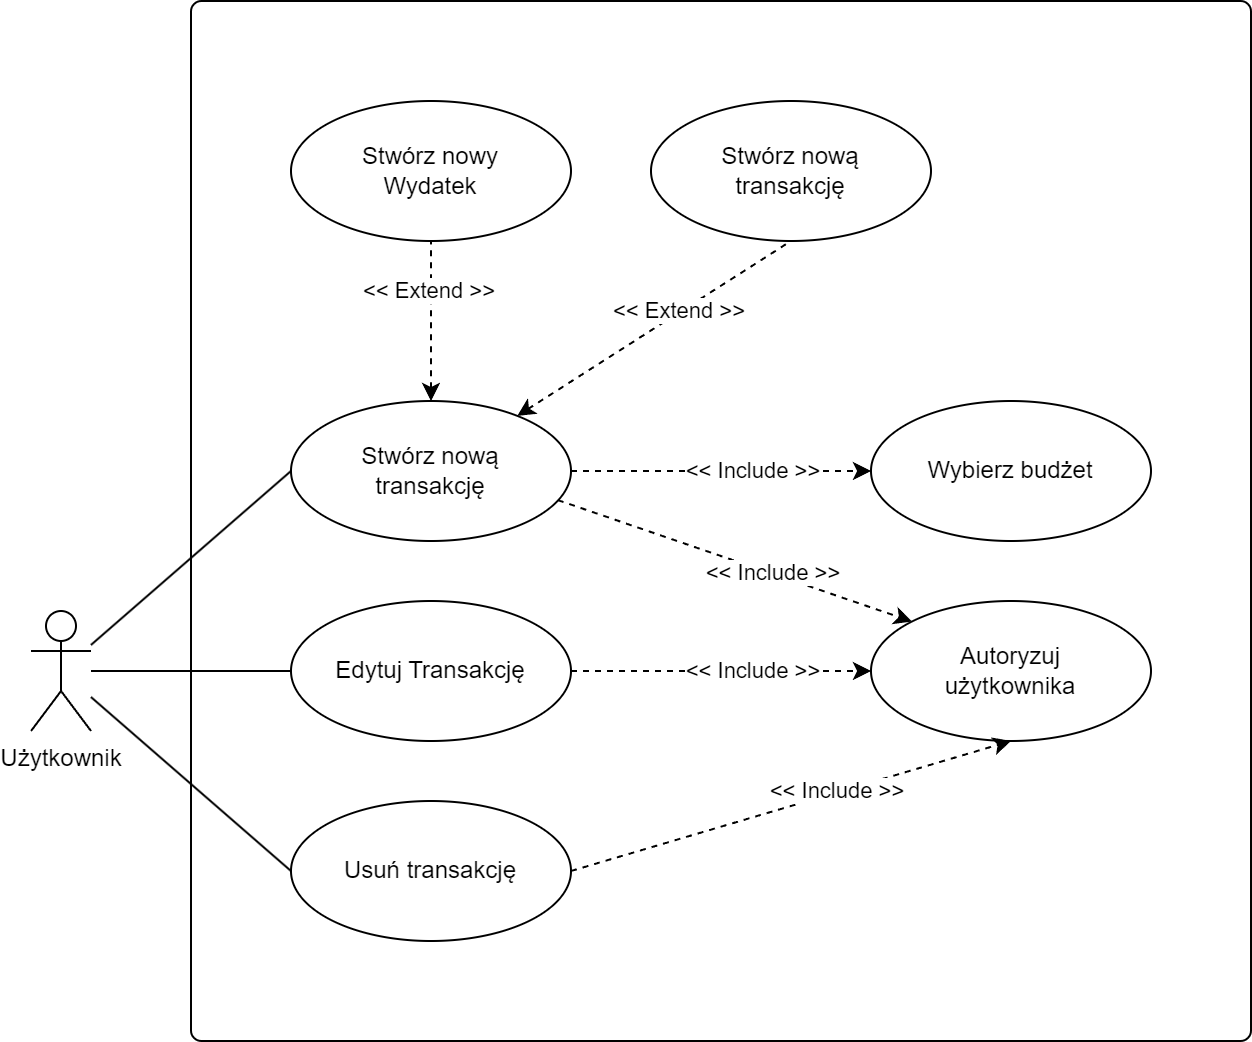

The diagram above was exported from draw.io. Its source (the exported page's mxGraphModel, read from the mxfile embedded in the PNG):
<mxGraphModel dx="1418" dy="838" grid="1" gridSize="10" guides="1" tooltips="1" connect="1" arrows="1" fold="1" page="1" pageScale="1" pageWidth="827" pageHeight="1169" math="0" shadow="0">
  <root>
    <mxCell id="0" />
    <mxCell id="1" parent="0" />
    <mxCell id="6IEwImMJulxC2Z-p4b0L-1" value="" style="rounded=1;whiteSpace=wrap;html=1;arcSize=1;shadow=0;strokeColor=default;gradientColor=none;" parent="1" vertex="1">
      <mxGeometry x="220" y="100" width="530" height="520" as="geometry" />
    </mxCell>
    <mxCell id="6IEwImMJulxC2Z-p4b0L-2" style="rounded=0;orthogonalLoop=1;jettySize=auto;html=1;entryX=0;entryY=0.5;entryDx=0;entryDy=0;endArrow=none;endFill=0;" parent="1" source="6IEwImMJulxC2Z-p4b0L-8" target="6IEwImMJulxC2Z-p4b0L-12" edge="1">
      <mxGeometry relative="1" as="geometry" />
    </mxCell>
    <mxCell id="6IEwImMJulxC2Z-p4b0L-3" style="edgeStyle=none;rounded=0;orthogonalLoop=1;jettySize=auto;html=1;entryX=0;entryY=0.5;entryDx=0;entryDy=0;endArrow=none;endFill=0;" parent="1" source="6IEwImMJulxC2Z-p4b0L-8" target="6IEwImMJulxC2Z-p4b0L-13" edge="1">
      <mxGeometry relative="1" as="geometry" />
    </mxCell>
    <mxCell id="6IEwImMJulxC2Z-p4b0L-4" style="edgeStyle=none;rounded=0;orthogonalLoop=1;jettySize=auto;html=1;entryX=0;entryY=0.5;entryDx=0;entryDy=0;endArrow=none;endFill=0;" parent="1" source="6IEwImMJulxC2Z-p4b0L-8" target="6IEwImMJulxC2Z-p4b0L-14" edge="1">
      <mxGeometry relative="1" as="geometry" />
    </mxCell>
    <mxCell id="6IEwImMJulxC2Z-p4b0L-8" value="Użytkownik" style="shape=umlActor;verticalLabelPosition=bottom;verticalAlign=top;html=1;" parent="1" vertex="1">
      <mxGeometry x="140" y="405" width="30" height="60" as="geometry" />
    </mxCell>
    <mxCell id="6IEwImMJulxC2Z-p4b0L-9" value="Autoryzuj&lt;br&gt;użytkownika" style="ellipse;whiteSpace=wrap;html=1;" parent="1" vertex="1">
      <mxGeometry x="560" y="400" width="140" height="70" as="geometry" />
    </mxCell>
    <mxCell id="6IEwImMJulxC2Z-p4b0L-10" style="edgeStyle=none;rounded=0;orthogonalLoop=1;jettySize=auto;html=1;exitX=0.953;exitY=0.708;exitDx=0;exitDy=0;entryX=0;entryY=0;entryDx=0;entryDy=0;endArrow=classic;endFill=1;dashed=1;labelBorderColor=none;exitPerimeter=0;" parent="1" source="6IEwImMJulxC2Z-p4b0L-12" target="6IEwImMJulxC2Z-p4b0L-9" edge="1">
      <mxGeometry relative="1" as="geometry" />
    </mxCell>
    <mxCell id="6IEwImMJulxC2Z-p4b0L-11" value="&amp;lt;&amp;lt; Include &amp;gt;&amp;gt;" style="edgeLabel;html=1;align=center;verticalAlign=middle;resizable=0;points=[];" parent="6IEwImMJulxC2Z-p4b0L-10" vertex="1" connectable="0">
      <mxGeometry x="0.2026" y="1" relative="1" as="geometry">
        <mxPoint as="offset" />
      </mxGeometry>
    </mxCell>
    <mxCell id="6IEwImMJulxC2Z-p4b0L-34" style="rounded=0;orthogonalLoop=1;jettySize=auto;html=1;entryX=0.5;entryY=1;entryDx=0;entryDy=0;dashed=1;startArrow=classic;startFill=1;endArrow=none;endFill=0;" parent="1" source="6IEwImMJulxC2Z-p4b0L-12" target="6IEwImMJulxC2Z-p4b0L-32" edge="1">
      <mxGeometry relative="1" as="geometry" />
    </mxCell>
    <mxCell id="6IEwImMJulxC2Z-p4b0L-37" value="&amp;lt;&amp;lt; Extend &amp;gt;&amp;gt;" style="edgeLabel;html=1;align=center;verticalAlign=middle;resizable=0;points=[];" parent="6IEwImMJulxC2Z-p4b0L-34" vertex="1" connectable="0">
      <mxGeometry x="0.3543" y="1" relative="1" as="geometry">
        <mxPoint x="-1" y="-2" as="offset" />
      </mxGeometry>
    </mxCell>
    <mxCell id="6IEwImMJulxC2Z-p4b0L-35" style="rounded=0;orthogonalLoop=1;jettySize=auto;html=1;entryX=0.5;entryY=1;entryDx=0;entryDy=0;dashed=1;startArrow=classic;startFill=1;endArrow=none;endFill=0;" parent="1" source="6IEwImMJulxC2Z-p4b0L-12" target="6IEwImMJulxC2Z-p4b0L-33" edge="1">
      <mxGeometry relative="1" as="geometry" />
    </mxCell>
    <mxCell id="6IEwImMJulxC2Z-p4b0L-36" value="&amp;lt;&amp;lt; Extend &amp;gt;&amp;gt;" style="edgeLabel;html=1;align=center;verticalAlign=middle;resizable=0;points=[];" parent="6IEwImMJulxC2Z-p4b0L-35" vertex="1" connectable="0">
      <mxGeometry x="0.0911" relative="1" as="geometry">
        <mxPoint x="5" y="-5" as="offset" />
      </mxGeometry>
    </mxCell>
    <mxCell id="6IEwImMJulxC2Z-p4b0L-12" value="Stwórz nową&lt;br&gt;transakcję" style="ellipse;whiteSpace=wrap;html=1;" parent="1" vertex="1">
      <mxGeometry x="270" y="300" width="140" height="70" as="geometry" />
    </mxCell>
    <mxCell id="6IEwImMJulxC2Z-p4b0L-13" value="Edytuj Transakcję" style="ellipse;whiteSpace=wrap;html=1;" parent="1" vertex="1">
      <mxGeometry x="270" y="400" width="140" height="70" as="geometry" />
    </mxCell>
    <mxCell id="6IEwImMJulxC2Z-p4b0L-14" value="Usuń transakcję" style="ellipse;whiteSpace=wrap;html=1;" parent="1" vertex="1">
      <mxGeometry x="270" y="500" width="140" height="70" as="geometry" />
    </mxCell>
    <mxCell id="6IEwImMJulxC2Z-p4b0L-18" style="edgeStyle=none;rounded=0;orthogonalLoop=1;jettySize=auto;html=1;exitX=1;exitY=0.5;exitDx=0;exitDy=0;entryX=0;entryY=0.5;entryDx=0;entryDy=0;endArrow=classic;endFill=1;dashed=1;labelBorderColor=none;" parent="1" source="6IEwImMJulxC2Z-p4b0L-13" target="6IEwImMJulxC2Z-p4b0L-9" edge="1">
      <mxGeometry relative="1" as="geometry">
        <mxPoint x="423.9999999999975" y="305" as="sourcePoint" />
        <mxPoint x="590.0000000000005" y="480" as="targetPoint" />
      </mxGeometry>
    </mxCell>
    <mxCell id="6IEwImMJulxC2Z-p4b0L-19" value="&amp;lt;&amp;lt; Include &amp;gt;&amp;gt;" style="edgeLabel;html=1;align=center;verticalAlign=middle;resizable=0;points=[];" parent="6IEwImMJulxC2Z-p4b0L-18" vertex="1" connectable="0">
      <mxGeometry x="0.2026" y="1" relative="1" as="geometry">
        <mxPoint as="offset" />
      </mxGeometry>
    </mxCell>
    <mxCell id="6IEwImMJulxC2Z-p4b0L-20" style="edgeStyle=none;rounded=0;orthogonalLoop=1;jettySize=auto;html=1;exitX=1;exitY=0.5;exitDx=0;exitDy=0;entryX=0.5;entryY=1;entryDx=0;entryDy=0;endArrow=classic;endFill=1;dashed=1;labelBorderColor=none;" parent="1" source="6IEwImMJulxC2Z-p4b0L-14" target="6IEwImMJulxC2Z-p4b0L-9" edge="1">
      <mxGeometry relative="1" as="geometry">
        <mxPoint x="423.9999999999975" y="345" as="sourcePoint" />
        <mxPoint x="590.0000000000005" y="450" as="targetPoint" />
      </mxGeometry>
    </mxCell>
    <mxCell id="6IEwImMJulxC2Z-p4b0L-21" value="&amp;lt;&amp;lt; Include &amp;gt;&amp;gt;" style="edgeLabel;html=1;align=center;verticalAlign=middle;resizable=0;points=[];" parent="6IEwImMJulxC2Z-p4b0L-20" vertex="1" connectable="0">
      <mxGeometry x="0.2026" y="1" relative="1" as="geometry">
        <mxPoint as="offset" />
      </mxGeometry>
    </mxCell>
    <mxCell id="6IEwImMJulxC2Z-p4b0L-32" value="Stwórz nowy&lt;br&gt;Wydatek" style="ellipse;whiteSpace=wrap;html=1;" parent="1" vertex="1">
      <mxGeometry x="270" y="150" width="140" height="70" as="geometry" />
    </mxCell>
    <mxCell id="6IEwImMJulxC2Z-p4b0L-33" value="Stwórz nową&lt;br&gt;transakcję" style="ellipse;whiteSpace=wrap;html=1;" parent="1" vertex="1">
      <mxGeometry x="450" y="150" width="140" height="70" as="geometry" />
    </mxCell>
    <mxCell id="e56hO9g3NzvRMB8bNX-q-1" value="Wybierz budżet" style="ellipse;whiteSpace=wrap;html=1;" parent="1" vertex="1">
      <mxGeometry x="560" y="300" width="140" height="70" as="geometry" />
    </mxCell>
    <mxCell id="e56hO9g3NzvRMB8bNX-q-2" style="edgeStyle=none;rounded=0;orthogonalLoop=1;jettySize=auto;html=1;exitX=1;exitY=0.5;exitDx=0;exitDy=0;entryX=0;entryY=0.5;entryDx=0;entryDy=0;endArrow=classic;endFill=1;dashed=1;labelBorderColor=none;" parent="1" source="6IEwImMJulxC2Z-p4b0L-12" target="e56hO9g3NzvRMB8bNX-q-1" edge="1">
      <mxGeometry relative="1" as="geometry">
        <mxPoint x="419.9999999999993" y="345" as="sourcePoint" />
        <mxPoint x="640" y="410" as="targetPoint" />
      </mxGeometry>
    </mxCell>
    <mxCell id="e56hO9g3NzvRMB8bNX-q-3" value="&amp;lt;&amp;lt; Include &amp;gt;&amp;gt;" style="edgeLabel;html=1;align=center;verticalAlign=middle;resizable=0;points=[];" parent="e56hO9g3NzvRMB8bNX-q-2" vertex="1" connectable="0">
      <mxGeometry x="0.2026" y="1" relative="1" as="geometry">
        <mxPoint as="offset" />
      </mxGeometry>
    </mxCell>
  </root>
</mxGraphModel>